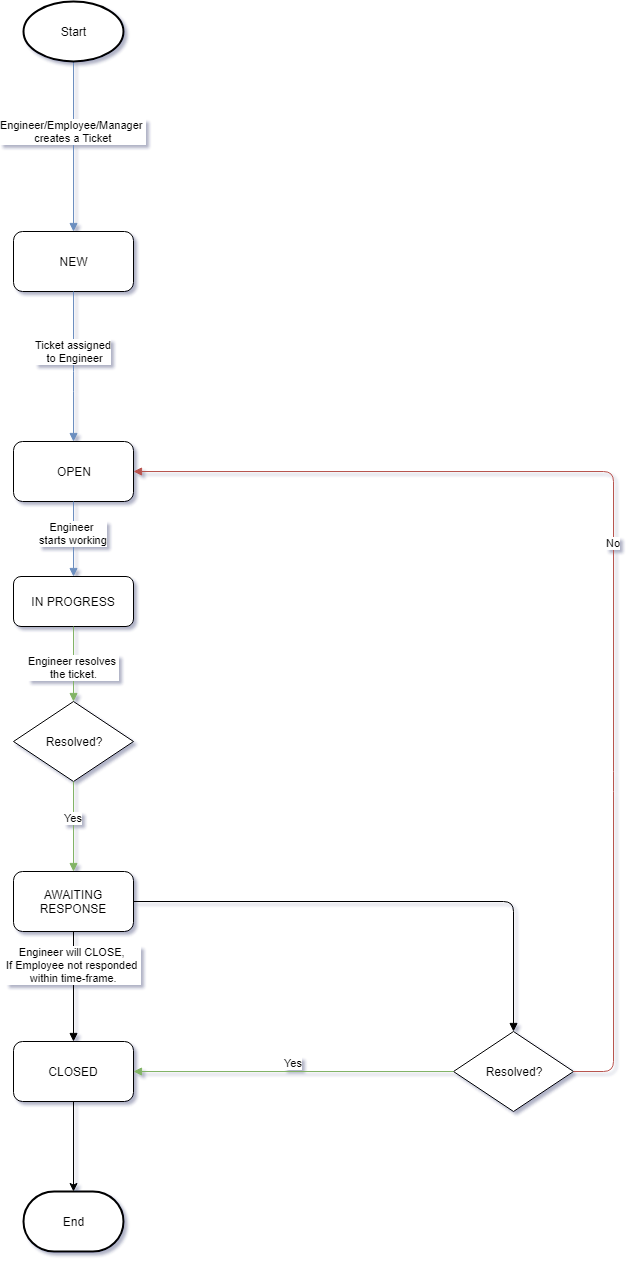

The diagram above was exported from draw.io. Its source (the exported page's mxGraphModel, read from the mxfile embedded in the PNG):
<mxGraphModel dx="840" dy="1535" grid="1" gridSize="10" guides="1" tooltips="1" connect="1" arrows="1" fold="1" page="1" pageScale="1" pageWidth="850" pageHeight="1100" math="0" shadow="1">
  <root>
    <object label="" id="0">
      <mxCell />
    </object>
    <mxCell id="1" parent="0" />
    <mxCell id="6yA6EzDyoU_9g9P2xq4G-3" value="NEW" style="rounded=1;whiteSpace=wrap;html=1;" parent="1" vertex="1">
      <mxGeometry x="120" y="-750" width="120" height="60" as="geometry" />
    </mxCell>
    <mxCell id="6yA6EzDyoU_9g9P2xq4G-4" value="OPEN" style="rounded=1;whiteSpace=wrap;html=1;" parent="1" vertex="1">
      <mxGeometry x="120" y="-540" width="120" height="60" as="geometry" />
    </mxCell>
    <mxCell id="6yA6EzDyoU_9g9P2xq4G-5" value="IN PROGRESS" style="rounded=1;whiteSpace=wrap;html=1;" parent="1" vertex="1">
      <mxGeometry x="120" y="-405" width="120" height="50" as="geometry" />
    </mxCell>
    <mxCell id="6yA6EzDyoU_9g9P2xq4G-8" value="Resolved?" style="rhombus;whiteSpace=wrap;html=1;" parent="1" vertex="1">
      <mxGeometry x="120" y="-280" width="120" height="80" as="geometry" />
    </mxCell>
    <mxCell id="6yA6EzDyoU_9g9P2xq4G-11" value="AWAITING RESPONSE" style="rounded=1;whiteSpace=wrap;html=1;" parent="1" vertex="1">
      <mxGeometry x="120" y="-110" width="120" height="60" as="geometry" />
    </mxCell>
    <mxCell id="et9g6isyuzqwNnStZf-o-35" style="edgeStyle=orthogonalEdgeStyle;rounded=0;orthogonalLoop=1;jettySize=auto;html=1;entryX=0.5;entryY=0;entryDx=0;entryDy=0;entryPerimeter=0;fontFamily=Helvetica;" parent="1" source="6yA6EzDyoU_9g9P2xq4G-12" target="et9g6isyuzqwNnStZf-o-34" edge="1">
      <mxGeometry relative="1" as="geometry" />
    </mxCell>
    <mxCell id="6yA6EzDyoU_9g9P2xq4G-12" value="CLOSED" style="rounded=1;whiteSpace=wrap;html=1;" parent="1" vertex="1">
      <mxGeometry x="120" y="60" width="120" height="60" as="geometry" />
    </mxCell>
    <mxCell id="et9g6isyuzqwNnStZf-o-8" value="Yes" style="html=1;verticalAlign=bottom;endArrow=block;fontFamily=Helvetica;exitX=0.5;exitY=1;exitDx=0;exitDy=0;entryX=0.5;entryY=0;entryDx=0;entryDy=0;fillColor=#d5e8d4;strokeColor=#82b366;" parent="1" source="6yA6EzDyoU_9g9P2xq4G-8" target="6yA6EzDyoU_9g9P2xq4G-11" edge="1">
      <mxGeometry width="80" relative="1" as="geometry">
        <mxPoint x="135" y="-29" as="sourcePoint" />
        <mxPoint x="190" y="-130" as="targetPoint" />
      </mxGeometry>
    </mxCell>
    <mxCell id="et9g6isyuzqwNnStZf-o-11" value="Resolved?" style="rhombus;whiteSpace=wrap;html=1;fontFamily=Helvetica;" parent="1" vertex="1">
      <mxGeometry x="560" y="50" width="120" height="80" as="geometry" />
    </mxCell>
    <mxCell id="et9g6isyuzqwNnStZf-o-15" value="Yes" style="html=1;verticalAlign=bottom;endArrow=block;fontFamily=Helvetica;exitX=0;exitY=0.5;exitDx=0;exitDy=0;fillColor=#d5e8d4;strokeColor=#82b366;" parent="1" source="et9g6isyuzqwNnStZf-o-11" target="6yA6EzDyoU_9g9P2xq4G-12" edge="1">
      <mxGeometry width="80" relative="1" as="geometry">
        <mxPoint x="285" y="-280" as="sourcePoint" />
        <mxPoint x="365" y="-280" as="targetPoint" />
      </mxGeometry>
    </mxCell>
    <mxCell id="et9g6isyuzqwNnStZf-o-20" value="No" style="html=1;verticalAlign=bottom;endArrow=block;fontFamily=Helvetica;exitX=1;exitY=0.5;exitDx=0;exitDy=0;entryX=1;entryY=0.5;entryDx=0;entryDy=0;fillColor=#f8cecc;strokeColor=#b85450;" parent="1" source="et9g6isyuzqwNnStZf-o-11" target="6yA6EzDyoU_9g9P2xq4G-4" edge="1">
      <mxGeometry width="80" relative="1" as="geometry">
        <mxPoint x="285" y="-280" as="sourcePoint" />
        <mxPoint x="365" y="-280" as="targetPoint" />
        <Array as="points">
          <mxPoint x="720" y="90" />
          <mxPoint x="720" y="-200" />
          <mxPoint x="720" y="-510" />
        </Array>
      </mxGeometry>
    </mxCell>
    <mxCell id="et9g6isyuzqwNnStZf-o-24" value="Engineer will CLOSE, &lt;br&gt;If Employee not responded &lt;br&gt;within time-frame." style="html=1;verticalAlign=bottom;endArrow=block;fontFamily=Helvetica;exitX=0.5;exitY=1;exitDx=0;exitDy=0;entryX=0.5;entryY=0;entryDx=0;entryDy=0;" parent="1" source="6yA6EzDyoU_9g9P2xq4G-11" target="6yA6EzDyoU_9g9P2xq4G-12" edge="1">
      <mxGeometry width="80" relative="1" as="geometry">
        <mxPoint x="355" y="161" as="sourcePoint" />
        <mxPoint x="435" y="161" as="targetPoint" />
      </mxGeometry>
    </mxCell>
    <mxCell id="et9g6isyuzqwNnStZf-o-26" value="Engineer/Employee/Manager &lt;br&gt;creates a Ticket" style="html=1;verticalAlign=bottom;endArrow=block;fontFamily=Helvetica;entryX=0.5;entryY=0;entryDx=0;entryDy=0;exitX=0.5;exitY=1;exitDx=0;exitDy=0;fillColor=#dae8fc;strokeColor=#6c8ebf;exitPerimeter=0;" parent="1" source="et9g6isyuzqwNnStZf-o-33" target="6yA6EzDyoU_9g9P2xq4G-3" edge="1">
      <mxGeometry width="80" relative="1" as="geometry">
        <mxPoint x="180" y="-910" as="sourcePoint" />
        <mxPoint x="225" y="-850" as="targetPoint" />
      </mxGeometry>
    </mxCell>
    <mxCell id="et9g6isyuzqwNnStZf-o-27" value="Ticket assigned&lt;br&gt;&amp;nbsp;to Engineer" style="html=1;verticalAlign=bottom;endArrow=block;fontFamily=Helvetica;exitX=0.5;exitY=1;exitDx=0;exitDy=0;fillColor=#dae8fc;strokeColor=#6c8ebf;" parent="1" source="6yA6EzDyoU_9g9P2xq4G-3" target="6yA6EzDyoU_9g9P2xq4G-4" edge="1">
      <mxGeometry width="80" relative="1" as="geometry">
        <mxPoint x="145" y="-740" as="sourcePoint" />
        <mxPoint x="180" y="-660" as="targetPoint" />
        <Array as="points">
          <mxPoint x="180" y="-600" />
        </Array>
      </mxGeometry>
    </mxCell>
    <mxCell id="et9g6isyuzqwNnStZf-o-29" value="Engineer &lt;br&gt;starts working" style="html=1;verticalAlign=bottom;endArrow=block;fontFamily=Helvetica;exitX=0.5;exitY=1;exitDx=0;exitDy=0;fillColor=#dae8fc;strokeColor=#6c8ebf;" parent="1" source="6yA6EzDyoU_9g9P2xq4G-4" target="6yA6EzDyoU_9g9P2xq4G-5" edge="1">
      <mxGeometry x="0.25" width="80" relative="1" as="geometry">
        <mxPoint x="155" y="-240" as="sourcePoint" />
        <mxPoint x="235" y="-240" as="targetPoint" />
        <mxPoint as="offset" />
      </mxGeometry>
    </mxCell>
    <mxCell id="et9g6isyuzqwNnStZf-o-30" value="Engineer resolves &lt;br&gt;the ticket." style="html=1;verticalAlign=bottom;endArrow=block;fontFamily=Helvetica;exitX=0.5;exitY=1;exitDx=0;exitDy=0;fillColor=#d5e8d4;strokeColor=#82b366;" parent="1" source="6yA6EzDyoU_9g9P2xq4G-5" target="6yA6EzDyoU_9g9P2xq4G-8" edge="1">
      <mxGeometry x="0.5" width="80" relative="1" as="geometry">
        <mxPoint x="155" y="-290" as="sourcePoint" />
        <mxPoint x="235" y="-290" as="targetPoint" />
        <mxPoint as="offset" />
      </mxGeometry>
    </mxCell>
    <mxCell id="et9g6isyuzqwNnStZf-o-32" value="" style="html=1;verticalAlign=bottom;endArrow=block;fontFamily=Helvetica;entryX=0.5;entryY=0;entryDx=0;entryDy=0;exitX=1;exitY=0.5;exitDx=0;exitDy=0;" parent="1" source="6yA6EzDyoU_9g9P2xq4G-11" target="et9g6isyuzqwNnStZf-o-11" edge="1">
      <mxGeometry width="80" relative="1" as="geometry">
        <mxPoint x="425" y="-180" as="sourcePoint" />
        <mxPoint x="505" y="-180" as="targetPoint" />
        <Array as="points">
          <mxPoint x="620" y="-80" />
        </Array>
      </mxGeometry>
    </mxCell>
    <mxCell id="et9g6isyuzqwNnStZf-o-33" value="Start" style="strokeWidth=2;html=1;shape=mxgraph.flowchart.start_1;whiteSpace=wrap;fontFamily=Helvetica;" parent="1" vertex="1">
      <mxGeometry x="130" y="-980" width="100" height="60" as="geometry" />
    </mxCell>
    <mxCell id="et9g6isyuzqwNnStZf-o-34" value="End" style="strokeWidth=2;html=1;shape=mxgraph.flowchart.terminator;whiteSpace=wrap;fontFamily=Helvetica;" parent="1" vertex="1">
      <mxGeometry x="130" y="210" width="100" height="60" as="geometry" />
    </mxCell>
  </root>
</mxGraphModel>